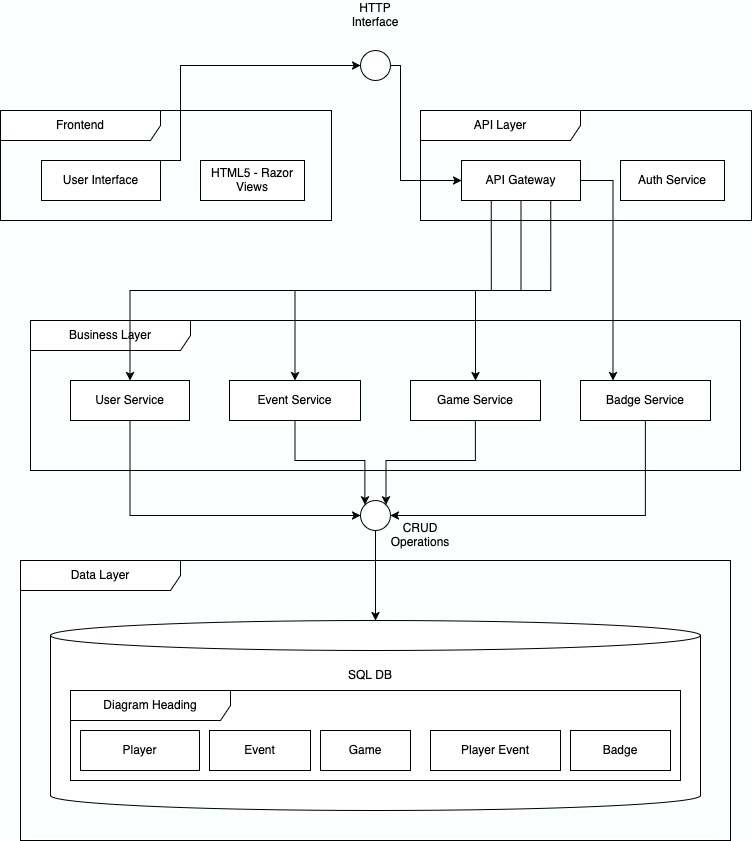

The diagram above was exported from draw.io. Its source (the exported page's mxGraphModel, read from the mxfile embedded in the PNG):
<mxGraphModel dx="2074" dy="1158" grid="0" gridSize="10" guides="0" tooltips="1" connect="1" arrows="1" fold="1" page="1" pageScale="1" pageWidth="850" pageHeight="1100" background="#fcffff" math="0" shadow="0">
  <root>
    <mxCell id="0" />
    <mxCell id="1" parent="0" />
    <mxCell id="qD4CZE08tvDNf0K6Cyq_-2" value="Frontend" style="shape=umlFrame;whiteSpace=wrap;html=1;pointerEvents=0;recursiveResize=0;container=1;collapsible=0;width=160;" vertex="1" parent="1">
      <mxGeometry x="50" y="170" width="331" height="110" as="geometry" />
    </mxCell>
    <mxCell id="qD4CZE08tvDNf0K6Cyq_-3" value="User Interface" style="html=1;align=center;verticalAlign=middle;dashed=0;whiteSpace=wrap;" vertex="1" parent="qD4CZE08tvDNf0K6Cyq_-2">
      <mxGeometry x="41" y="50" width="119" height="40" as="geometry" />
    </mxCell>
    <mxCell id="qD4CZE08tvDNf0K6Cyq_-4" value="HTML5 - Razor Views" style="html=1;align=center;verticalAlign=middle;dashed=0;whiteSpace=wrap;" vertex="1" parent="qD4CZE08tvDNf0K6Cyq_-2">
      <mxGeometry x="200" y="50" width="104" height="40" as="geometry" />
    </mxCell>
    <mxCell id="qD4CZE08tvDNf0K6Cyq_-8" value="API Layer" style="shape=umlFrame;whiteSpace=wrap;html=1;pointerEvents=0;recursiveResize=0;container=1;collapsible=0;width=160;" vertex="1" parent="1">
      <mxGeometry x="470" y="170" width="331" height="110" as="geometry" />
    </mxCell>
    <mxCell id="qD4CZE08tvDNf0K6Cyq_-9" value="API Gateway" style="html=1;align=center;verticalAlign=middle;dashed=0;whiteSpace=wrap;" vertex="1" parent="qD4CZE08tvDNf0K6Cyq_-8">
      <mxGeometry x="41" y="50" width="119" height="40" as="geometry" />
    </mxCell>
    <mxCell id="qD4CZE08tvDNf0K6Cyq_-10" value="Auth Service" style="html=1;align=center;verticalAlign=middle;dashed=0;whiteSpace=wrap;" vertex="1" parent="qD4CZE08tvDNf0K6Cyq_-8">
      <mxGeometry x="200" y="50" width="104" height="40" as="geometry" />
    </mxCell>
    <mxCell id="qD4CZE08tvDNf0K6Cyq_-11" value="Data Layer" style="shape=umlFrame;whiteSpace=wrap;html=1;pointerEvents=0;recursiveResize=0;container=1;collapsible=0;width=160;" vertex="1" parent="1">
      <mxGeometry x="70" y="620" width="710" height="280" as="geometry" />
    </mxCell>
    <mxCell id="qD4CZE08tvDNf0K6Cyq_-22" value="" style="shape=cylinder3;whiteSpace=wrap;html=1;boundedLbl=1;backgroundOutline=1;size=15;" vertex="1" parent="qD4CZE08tvDNf0K6Cyq_-11">
      <mxGeometry x="30" y="60" width="650" height="190" as="geometry" />
    </mxCell>
    <mxCell id="qD4CZE08tvDNf0K6Cyq_-27" value="SQL DB" style="text;html=1;align=center;verticalAlign=middle;whiteSpace=wrap;rounded=0;" vertex="1" parent="qD4CZE08tvDNf0K6Cyq_-11">
      <mxGeometry x="320" y="100" width="60" height="30" as="geometry" />
    </mxCell>
    <mxCell id="qD4CZE08tvDNf0K6Cyq_-28" value="Diagram Heading" style="shape=umlFrame;whiteSpace=wrap;html=1;pointerEvents=0;recursiveResize=0;container=1;collapsible=0;width=160;" vertex="1" parent="qD4CZE08tvDNf0K6Cyq_-11">
      <mxGeometry x="50" y="130" width="610" height="90" as="geometry" />
    </mxCell>
    <mxCell id="qD4CZE08tvDNf0K6Cyq_-24" value="Event" style="html=1;align=center;verticalAlign=middle;dashed=0;whiteSpace=wrap;" vertex="1" parent="qD4CZE08tvDNf0K6Cyq_-28">
      <mxGeometry x="139" y="40" width="101" height="40" as="geometry" />
    </mxCell>
    <mxCell id="qD4CZE08tvDNf0K6Cyq_-25" value="Game" style="html=1;align=center;verticalAlign=middle;dashed=0;whiteSpace=wrap;" vertex="1" parent="qD4CZE08tvDNf0K6Cyq_-28">
      <mxGeometry x="250" y="40" width="90" height="40" as="geometry" />
    </mxCell>
    <mxCell id="qD4CZE08tvDNf0K6Cyq_-29" value="Badge" style="html=1;align=center;verticalAlign=middle;dashed=0;whiteSpace=wrap;" vertex="1" parent="qD4CZE08tvDNf0K6Cyq_-28">
      <mxGeometry x="500" y="40" width="100" height="40" as="geometry" />
    </mxCell>
    <mxCell id="qD4CZE08tvDNf0K6Cyq_-23" value="Player" style="html=1;align=center;verticalAlign=middle;dashed=0;whiteSpace=wrap;" vertex="1" parent="qD4CZE08tvDNf0K6Cyq_-11">
      <mxGeometry x="60" y="170" width="119" height="40" as="geometry" />
    </mxCell>
    <mxCell id="qD4CZE08tvDNf0K6Cyq_-26" value="Player Event" style="html=1;align=center;verticalAlign=middle;dashed=0;whiteSpace=wrap;" vertex="1" parent="qD4CZE08tvDNf0K6Cyq_-11">
      <mxGeometry x="410" y="170" width="130" height="40" as="geometry" />
    </mxCell>
    <mxCell id="qD4CZE08tvDNf0K6Cyq_-17" value="Business Layer" style="shape=umlFrame;whiteSpace=wrap;html=1;pointerEvents=0;recursiveResize=0;container=1;collapsible=0;width=160;" vertex="1" parent="1">
      <mxGeometry x="80" y="380" width="710" height="150" as="geometry" />
    </mxCell>
    <mxCell id="qD4CZE08tvDNf0K6Cyq_-18" value="User Service" style="html=1;align=center;verticalAlign=middle;dashed=0;whiteSpace=wrap;" vertex="1" parent="qD4CZE08tvDNf0K6Cyq_-17">
      <mxGeometry x="40" y="60" width="119" height="40" as="geometry" />
    </mxCell>
    <mxCell id="qD4CZE08tvDNf0K6Cyq_-19" value="Event Service" style="html=1;align=center;verticalAlign=middle;dashed=0;whiteSpace=wrap;" vertex="1" parent="qD4CZE08tvDNf0K6Cyq_-17">
      <mxGeometry x="199" y="60" width="131" height="40" as="geometry" />
    </mxCell>
    <mxCell id="qD4CZE08tvDNf0K6Cyq_-20" value="Game Service" style="html=1;align=center;verticalAlign=middle;dashed=0;whiteSpace=wrap;" vertex="1" parent="qD4CZE08tvDNf0K6Cyq_-17">
      <mxGeometry x="380" y="60" width="130" height="40" as="geometry" />
    </mxCell>
    <mxCell id="qD4CZE08tvDNf0K6Cyq_-21" value="Badge Service" style="html=1;align=center;verticalAlign=middle;dashed=0;whiteSpace=wrap;" vertex="1" parent="qD4CZE08tvDNf0K6Cyq_-17">
      <mxGeometry x="550" y="60" width="130" height="40" as="geometry" />
    </mxCell>
    <mxCell id="qD4CZE08tvDNf0K6Cyq_-33" style="edgeStyle=orthogonalEdgeStyle;rounded=0;orthogonalLoop=1;jettySize=auto;html=1;exitX=1;exitY=0.5;exitDx=0;exitDy=0;" edge="1" parent="1" source="qD4CZE08tvDNf0K6Cyq_-30" target="qD4CZE08tvDNf0K6Cyq_-9">
      <mxGeometry relative="1" as="geometry">
        <Array as="points">
          <mxPoint x="450" y="125" />
          <mxPoint x="450" y="240" />
        </Array>
      </mxGeometry>
    </mxCell>
    <mxCell id="qD4CZE08tvDNf0K6Cyq_-30" value="" style="ellipse;whiteSpace=wrap;html=1;aspect=fixed;" vertex="1" parent="1">
      <mxGeometry x="410" y="110" width="30" height="30" as="geometry" />
    </mxCell>
    <mxCell id="qD4CZE08tvDNf0K6Cyq_-32" style="edgeStyle=orthogonalEdgeStyle;rounded=0;orthogonalLoop=1;jettySize=auto;html=1;exitX=0.75;exitY=0;exitDx=0;exitDy=0;entryX=0;entryY=0.5;entryDx=0;entryDy=0;" edge="1" parent="1" source="qD4CZE08tvDNf0K6Cyq_-3" target="qD4CZE08tvDNf0K6Cyq_-30">
      <mxGeometry relative="1" as="geometry">
        <Array as="points">
          <mxPoint x="230" y="220" />
          <mxPoint x="230" y="125" />
        </Array>
      </mxGeometry>
    </mxCell>
    <mxCell id="qD4CZE08tvDNf0K6Cyq_-34" style="edgeStyle=orthogonalEdgeStyle;rounded=0;orthogonalLoop=1;jettySize=auto;html=1;exitX=0.25;exitY=1;exitDx=0;exitDy=0;entryX=0.5;entryY=0;entryDx=0;entryDy=0;" edge="1" parent="1" source="qD4CZE08tvDNf0K6Cyq_-9" target="qD4CZE08tvDNf0K6Cyq_-18">
      <mxGeometry relative="1" as="geometry">
        <Array as="points">
          <mxPoint x="541" y="350" />
          <mxPoint x="180" y="350" />
        </Array>
      </mxGeometry>
    </mxCell>
    <mxCell id="qD4CZE08tvDNf0K6Cyq_-36" style="edgeStyle=orthogonalEdgeStyle;rounded=0;orthogonalLoop=1;jettySize=auto;html=1;exitX=0.5;exitY=1;exitDx=0;exitDy=0;entryX=0.5;entryY=0;entryDx=0;entryDy=0;" edge="1" parent="1" source="qD4CZE08tvDNf0K6Cyq_-9" target="qD4CZE08tvDNf0K6Cyq_-19">
      <mxGeometry relative="1" as="geometry" />
    </mxCell>
    <mxCell id="qD4CZE08tvDNf0K6Cyq_-37" style="edgeStyle=orthogonalEdgeStyle;rounded=0;orthogonalLoop=1;jettySize=auto;html=1;exitX=0.75;exitY=1;exitDx=0;exitDy=0;" edge="1" parent="1" source="qD4CZE08tvDNf0K6Cyq_-9" target="qD4CZE08tvDNf0K6Cyq_-20">
      <mxGeometry relative="1" as="geometry" />
    </mxCell>
    <mxCell id="qD4CZE08tvDNf0K6Cyq_-38" style="edgeStyle=orthogonalEdgeStyle;rounded=0;orthogonalLoop=1;jettySize=auto;html=1;exitX=1;exitY=0.5;exitDx=0;exitDy=0;entryX=0.25;entryY=0;entryDx=0;entryDy=0;" edge="1" parent="1" source="qD4CZE08tvDNf0K6Cyq_-9" target="qD4CZE08tvDNf0K6Cyq_-21">
      <mxGeometry relative="1" as="geometry" />
    </mxCell>
    <mxCell id="qD4CZE08tvDNf0K6Cyq_-44" style="edgeStyle=orthogonalEdgeStyle;rounded=0;orthogonalLoop=1;jettySize=auto;html=1;exitX=0.5;exitY=1;exitDx=0;exitDy=0;" edge="1" parent="1" source="qD4CZE08tvDNf0K6Cyq_-39" target="qD4CZE08tvDNf0K6Cyq_-22">
      <mxGeometry relative="1" as="geometry" />
    </mxCell>
    <mxCell id="qD4CZE08tvDNf0K6Cyq_-39" value="" style="ellipse;whiteSpace=wrap;html=1;aspect=fixed;" vertex="1" parent="1">
      <mxGeometry x="410" y="560" width="30" height="30" as="geometry" />
    </mxCell>
    <mxCell id="qD4CZE08tvDNf0K6Cyq_-40" style="edgeStyle=orthogonalEdgeStyle;rounded=0;orthogonalLoop=1;jettySize=auto;html=1;exitX=0.5;exitY=1;exitDx=0;exitDy=0;entryX=0;entryY=0.5;entryDx=0;entryDy=0;" edge="1" parent="1" source="qD4CZE08tvDNf0K6Cyq_-18" target="qD4CZE08tvDNf0K6Cyq_-39">
      <mxGeometry relative="1" as="geometry" />
    </mxCell>
    <mxCell id="qD4CZE08tvDNf0K6Cyq_-41" style="edgeStyle=orthogonalEdgeStyle;rounded=0;orthogonalLoop=1;jettySize=auto;html=1;exitX=0.5;exitY=1;exitDx=0;exitDy=0;entryX=0;entryY=0;entryDx=0;entryDy=0;" edge="1" parent="1" source="qD4CZE08tvDNf0K6Cyq_-19" target="qD4CZE08tvDNf0K6Cyq_-39">
      <mxGeometry relative="1" as="geometry" />
    </mxCell>
    <mxCell id="qD4CZE08tvDNf0K6Cyq_-42" style="edgeStyle=orthogonalEdgeStyle;rounded=0;orthogonalLoop=1;jettySize=auto;html=1;exitX=0.5;exitY=1;exitDx=0;exitDy=0;entryX=1;entryY=0;entryDx=0;entryDy=0;" edge="1" parent="1" source="qD4CZE08tvDNf0K6Cyq_-20" target="qD4CZE08tvDNf0K6Cyq_-39">
      <mxGeometry relative="1" as="geometry" />
    </mxCell>
    <mxCell id="qD4CZE08tvDNf0K6Cyq_-43" style="edgeStyle=orthogonalEdgeStyle;rounded=0;orthogonalLoop=1;jettySize=auto;html=1;exitX=0.5;exitY=1;exitDx=0;exitDy=0;entryX=1;entryY=0.5;entryDx=0;entryDy=0;" edge="1" parent="1" source="qD4CZE08tvDNf0K6Cyq_-21" target="qD4CZE08tvDNf0K6Cyq_-39">
      <mxGeometry relative="1" as="geometry" />
    </mxCell>
    <mxCell id="qD4CZE08tvDNf0K6Cyq_-45" value="HTTP Interface" style="text;html=1;align=center;verticalAlign=middle;whiteSpace=wrap;rounded=0;" vertex="1" parent="1">
      <mxGeometry x="395" y="60" width="60" height="30" as="geometry" />
    </mxCell>
    <mxCell id="qD4CZE08tvDNf0K6Cyq_-46" value="CRUD Operations" style="text;html=1;align=center;verticalAlign=middle;whiteSpace=wrap;rounded=0;" vertex="1" parent="1">
      <mxGeometry x="440" y="580" width="60" height="30" as="geometry" />
    </mxCell>
  </root>
</mxGraphModel>